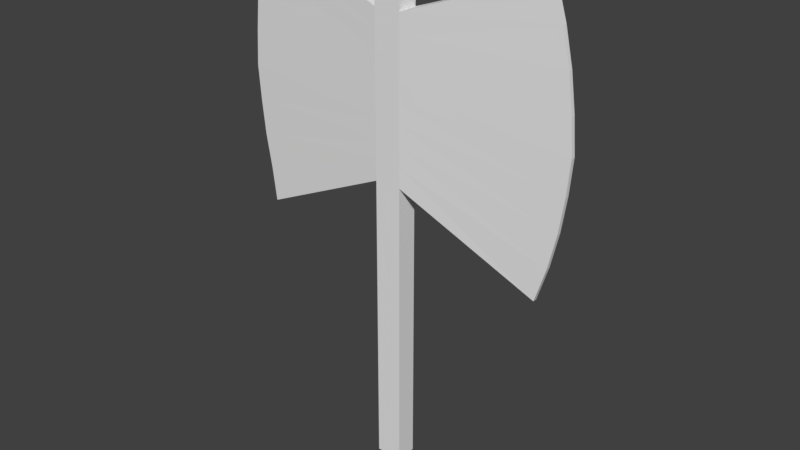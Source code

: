 # Source: LapuLapu_Axe.blend  (saved by Blender 2.78.0; exported with 4.5.12 LTS)
import bpy
from mathutils import Matrix  # noqa: F401  (used for matrix-valued properties, if any)

bpy.ops.wm.read_factory_settings(use_empty=True)
scene = bpy.context.scene
scene.name = 'Scene'

# ---- collections
col_collection_1 = bpy.data.collections.new('Collection 1'); scene.collection.children.link(col_collection_1)

# ---- materials (node trees are filled in below, after node groups)
mat_material = bpy.data.materials.new('Material')
mat_material.alpha_threshold = 0.0
mat_material.use_transparent_shadow = False
mat_material.roughness = 0.5
mat_material.line_color = (0.0, 0.0, 0.0, 1.0)

# ---- material node trees

# ---- world
world_world = bpy.data.worlds.new('World'); scene.world = world_world
world_world.color = (0.05088, 0.05088, 0.05088)
world_world.use_sun_shadow = False
world_world.sun_shadow_jitter_overblur = 0.0
world_world.cycles.sampling_method = 'MANUAL'

# ---- meshes
me_cube = bpy.data.meshes.new('Cube')
me_cube.from_pydata([(0.2009, 0.1616, -1.205), (0.2009, -0.1616, -1.205), (-0.2009, -0.1616, -1.205), (-0.2009, 0.1616, -1.205), (0.2009, 0.1616, 1.205), (0.2009, -0.1616, 1.205), (-0.2009, -0.1616, 1.205), (-0.2009, 0.1616, 1.205), (2.315, 0.03154, -2.196), (2.315, -0.03155, -2.196), (2.315, 0.03154, 1.974), (2.315, -0.03155, 1.974), (-2.308, -0.02288, -2.196), (-2.308, 0.02288, -2.196), (-2.308, -0.02288, 1.974), (-2.308, 0.02288, 1.974), (0.2009, 0.1616, 0.0), (0.2009, -0.1616, 0.0), (-0.2009, -0.1616, 0.0), (-0.2009, 0.1616, 0.0), (2.714, 0.03154, -0.1109), (2.714, -0.03155, -0.1109), (-2.552, -0.02288, -0.1109), (-2.552, 0.02288, -0.1109), (0.2009, 0.1616, 0.6027), (0.2009, -0.1616, 0.6027), (-0.2009, -0.1616, 0.6027), (-0.2009, 0.1616, 0.6027), (2.596, 0.03154, 0.9317), (2.596, -0.03155, 0.9317), (-2.463, -0.02288, 0.9317), (-2.463, 0.02288, 0.9317), (0.2009, 0.1616, -0.6027), (0.2009, -0.1616, -0.6027), (-0.2009, -0.1616, -0.6027), (-0.2009, 0.1616, -0.6027), (2.596, 0.03154, -1.153), (2.596, -0.03155, -1.153), (-2.463, -0.02288, -1.153), (-2.463, 0.02288, -1.153), (0.2009, 0.1616, -0.3013), (0.2009, -0.1616, -0.3013), (-0.2009, -0.1616, -0.3013), (-0.2009, 0.1616, -0.3013), (2.67, 0.03154, -0.6322), (2.67, -0.03155, -0.6322), (-2.515, -0.02288, -0.6322), (-2.515, 0.02288, -0.6322), (0.2009, 0.1616, 0.3013), (0.2009, -0.1616, 0.3013), (-0.2009, -0.1616, 0.3013), (-0.2009, 0.1616, 0.3013), (2.67, 0.03154, 0.4104), (2.67, -0.03155, 0.4104), (-2.515, -0.02288, 0.4104), (-2.515, 0.02288, 0.4104), (0.2009, 0.1616, 0.904), (0.2009, -0.1616, 0.904), (-0.2009, -0.1616, 0.904), (-0.2009, 0.1616, 0.904), (2.478, 0.03154, 1.453), (2.478, -0.03155, 1.453), (-2.374, -0.02288, 1.453), (-2.374, 0.02288, 1.453), (0.2009, 0.1616, -0.904), (0.2009, -0.1616, -0.904), (-0.2009, -0.1616, -0.904), (-0.2009, 0.1616, -0.904), (2.478, 0.03154, -1.675), (2.478, -0.03155, -1.675), (-2.374, -0.02288, -1.675), (-2.374, 0.02288, -1.675), (0.2009, 0.1616, 2.041), (0.2009, -0.1616, 2.041), (-0.2009, 0.1616, 2.041), (-0.2009, -0.1616, 2.041), (0.2009, 0.1616, -5.74), (0.2009, -0.1616, -5.74), (-0.2009, 0.1616, -5.74), (-0.2009, -0.1616, -5.74)], [], [(0, 1, 77, 76), (7, 6, 75, 74), (65, 1, 9, 69), (57, 5, 6, 58), (58, 6, 14, 62), (64, 0, 3, 67), (60, 10, 11, 61), (56, 4, 10, 60), (1, 0, 8, 9), (4, 5, 11, 10), (62, 14, 15, 63), (6, 7, 15, 14), (67, 3, 13, 71), (3, 2, 12, 13), (51, 19, 23, 55), (46, 22, 23, 47), (40, 16, 20, 44), (44, 20, 21, 45), (48, 16, 19, 51), (42, 18, 22, 46), (41, 17, 18, 42), (49, 17, 21, 53), (57, 25, 29, 61), (56, 24, 27, 59), (59, 27, 31, 63), (54, 30, 31, 55), (48, 24, 28, 52), (52, 28, 29, 53), (50, 26, 30, 54), (49, 25, 26, 50), (65, 33, 34, 66), (66, 34, 38, 70), (68, 36, 37, 69), (64, 32, 36, 68), (70, 38, 39, 71), (43, 35, 39, 47), (40, 32, 35, 43), (41, 33, 37, 45), (17, 41, 45, 21), (16, 40, 43, 19), (19, 43, 47, 23), (33, 41, 42, 34), (34, 42, 46, 38), (36, 44, 45, 37), (32, 40, 44, 36), (38, 46, 47, 39), (17, 49, 50, 18), (18, 50, 54, 22), (20, 52, 53, 21), (16, 48, 52, 20), (22, 54, 55, 23), (25, 49, 53, 29), (24, 48, 51, 27), (27, 51, 55, 31), (7, 59, 63, 15), (4, 56, 59, 7), (5, 57, 61, 11), (30, 62, 63, 31), (24, 56, 60, 28), (28, 60, 61, 29), (26, 58, 62, 30), (25, 57, 58, 26), (12, 70, 71, 13), (0, 64, 68, 8), (8, 68, 69, 9), (2, 66, 70, 12), (1, 65, 66, 2), (35, 67, 71, 39), (32, 64, 67, 35), (33, 65, 69, 37), (72, 74, 75, 73), (4, 7, 74, 72), (6, 5, 73, 75), (5, 4, 72, 73), (76, 77, 79, 78), (2, 3, 78, 79), (1, 2, 79, 77), (3, 0, 76, 78)])
_uv = me_cube.uv_layers.new(name='UVMap')
_uv.uv.foreach_set('vector', [0.9155, 0.6659, 0.8768, 0.6659, 0.8768, 0.1227, 0.9155, 0.1227, 0.8376, 0.7669, 0.8763, 0.7669, 0.8763, 0.867, 0.8376, 0.867, 0.36, 0.2015, 0.36, 0.1704, 0.5784, 0.06825, 0.5951, 0.122, 0.711, 0.7899, 0.7114, 0.8222, 0.6689, 0.828, 0.6648, 0.7926, 0.5904, 0.837, 0.5904, 0.868, 0.3726, 0.9472, 0.3658, 0.8935, 0.7509, 0.5739, 0.7523, 0.5379, 0.7983, 0.5385, 0.7987, 0.5743, 0.08252, 0.4438, 0.1108, 0.484, 0.1083, 0.4903, 0.07593, 0.4473, 0.315, 0.3868, 0.3146, 0.4186, 0.1108, 0.484, 0.08252, 0.4438, 0.3239, 0.1319, 0.3137, 0.1611, 0.1113, 0.07733, 0.1089, 0.0698, 0.3146, 0.4186, 0.3239, 0.4594, 0.1083, 0.4903, 0.1108, 0.484, 0.2779, 0.9077, 0.248, 0.9536, 0.246, 0.9483, 0.2735, 0.9057, 0.04079, 0.9095, 0.04896, 0.8802, 0.246, 0.9483, 0.248, 0.9536, 0.05252, 0.6556, 0.05339, 0.6243, 0.2537, 0.5418, 0.2764, 0.5801, 0.05339, 0.6243, 0.04079, 0.5829, 0.2554, 0.5372, 0.2537, 0.5418, 0.04983, 0.7844, 0.05031, 0.7523, 0.2983, 0.7448, 0.2946, 0.7991, 0.3011, 0.6897, 0.3031, 0.7448, 0.2983, 0.7448, 0.2963, 0.6901, 0.3151, 0.2576, 0.3152, 0.2903, 0.05055, 0.2796, 0.05365, 0.2252, 0.05365, 0.2252, 0.05055, 0.2796, 0.04389, 0.2796, 0.04697, 0.2246, 0.7495, 0.7195, 0.7498, 0.6832, 0.7984, 0.6836, 0.7981, 0.7203, 0.5904, 0.7127, 0.5904, 0.7438, 0.3476, 0.7322, 0.3514, 0.6785, 0.7108, 0.6465, 0.7107, 0.6831, 0.6619, 0.6832, 0.6618, 0.6465, 0.36, 0.3258, 0.36, 0.2947, 0.6195, 0.2833, 0.6149, 0.337, 0.36, 0.3879, 0.36, 0.3568, 0.6073, 0.3907, 0.5951, 0.4445, 0.7478, 0.7905, 0.749, 0.7554, 0.7974, 0.757, 0.7959, 0.7941, 0.04905, 0.8487, 0.04938, 0.8165, 0.2873, 0.8534, 0.2735, 0.9057, 0.2994, 0.7996, 0.292, 0.8544, 0.2873, 0.8534, 0.2946, 0.7991, 0.3152, 0.3225, 0.3151, 0.3547, 0.06403, 0.389, 0.0546, 0.3342, 0.0546, 0.3342, 0.06403, 0.389, 0.05735, 0.3907, 0.04791, 0.335, 0.5904, 0.7748, 0.5904, 0.8059, 0.3567, 0.8397, 0.3514, 0.786, 0.7107, 0.7194, 0.7108, 0.7552, 0.663, 0.7564, 0.6622, 0.7199, 0.7116, 0.5732, 0.711, 0.6099, 0.6618, 0.6096, 0.6619, 0.5724, 0.5904, 0.6506, 0.5904, 0.6816, 0.3568, 0.6248, 0.3659, 0.571, 0.07832, 0.1187, 0.06196, 0.1709, 0.05547, 0.1694, 0.07237, 0.1156, 0.3144, 0.193, 0.3148, 0.2253, 0.06196, 0.1709, 0.07832, 0.1187, 0.2814, 0.5779, 0.2952, 0.6345, 0.2904, 0.6354, 0.2764, 0.5801, 0.05094, 0.7198, 0.05168, 0.6877, 0.2904, 0.6354, 0.2963, 0.6901, 0.75, 0.6467, 0.7504, 0.6103, 0.7987, 0.6106, 0.7986, 0.647, 0.36, 0.2636, 0.36, 0.2325, 0.6073, 0.1758, 0.6149, 0.2295, 0.36, 0.2947, 0.36, 0.2636, 0.6149, 0.2295, 0.6195, 0.2833, 0.7498, 0.6832, 0.75, 0.6467, 0.7986, 0.647, 0.7984, 0.6836, 0.05031, 0.7523, 0.05094, 0.7198, 0.2963, 0.6901, 0.2983, 0.7448, 0.711, 0.6099, 0.7108, 0.6465, 0.6618, 0.6465, 0.6618, 0.6096, 0.5904, 0.6816, 0.5904, 0.7127, 0.3514, 0.6785, 0.3568, 0.6248, 0.06196, 0.1709, 0.05365, 0.2252, 0.04697, 0.2246, 0.05547, 0.1694, 0.3148, 0.2253, 0.3151, 0.2576, 0.05365, 0.2252, 0.06196, 0.1709, 0.2952, 0.6345, 0.3011, 0.6897, 0.2963, 0.6901, 0.2904, 0.6354, 0.7107, 0.6831, 0.7107, 0.7194, 0.6622, 0.7199, 0.6619, 0.6832, 0.5904, 0.7438, 0.5904, 0.7748, 0.3514, 0.786, 0.3476, 0.7322, 0.05055, 0.2796, 0.0546, 0.3342, 0.04791, 0.335, 0.04389, 0.2796, 0.3152, 0.2903, 0.3152, 0.3225, 0.0546, 0.3342, 0.05055, 0.2796, 0.3031, 0.7448, 0.2994, 0.7996, 0.2946, 0.7991, 0.2983, 0.7448, 0.36, 0.3568, 0.36, 0.3258, 0.6149, 0.337, 0.6073, 0.3907, 0.749, 0.7554, 0.7495, 0.7195, 0.7981, 0.7203, 0.7974, 0.757, 0.04938, 0.8165, 0.04983, 0.7844, 0.2946, 0.7991, 0.2873, 0.8534, 0.04896, 0.8802, 0.04905, 0.8487, 0.2735, 0.9057, 0.246, 0.9483, 0.7451, 0.8237, 0.7478, 0.7905, 0.7959, 0.7941, 0.7925, 0.8319, 0.36, 0.419, 0.36, 0.3879, 0.5951, 0.4445, 0.5784, 0.4983, 0.292, 0.8544, 0.2779, 0.9077, 0.2735, 0.9057, 0.2873, 0.8534, 0.3151, 0.3547, 0.315, 0.3868, 0.08252, 0.4438, 0.06403, 0.389, 0.06403, 0.389, 0.08252, 0.4438, 0.07593, 0.4473, 0.05735, 0.3907, 0.5904, 0.8059, 0.5904, 0.837, 0.3658, 0.8935, 0.3567, 0.8397, 0.7108, 0.7552, 0.711, 0.7899, 0.6648, 0.7926, 0.663, 0.7564, 0.2554, 0.5372, 0.2814, 0.5779, 0.2764, 0.5801, 0.2537, 0.5418, 0.3137, 0.1611, 0.3144, 0.193, 0.07832, 0.1187, 0.1113, 0.07733, 0.1113, 0.07733, 0.07832, 0.1187, 0.07237, 0.1156, 0.1089, 0.0698, 0.5904, 0.6195, 0.5904, 0.6506, 0.3659, 0.571, 0.3728, 0.5173, 0.7124, 0.5364, 0.7116, 0.5732, 0.6619, 0.5724, 0.6622, 0.5348, 0.05168, 0.6877, 0.05252, 0.6556, 0.2764, 0.5801, 0.2904, 0.6354, 0.7504, 0.6103, 0.7509, 0.5739, 0.7987, 0.5743, 0.7987, 0.6106, 0.36, 0.2325, 0.36, 0.2015, 0.5951, 0.122, 0.6073, 0.1758, 0.7355, 0.8806, 0.7474, 0.928, 0.6933, 0.9173, 0.7193, 0.8818, 0.7451, 0.8237, 0.7925, 0.8319, 0.7474, 0.928, 0.7355, 0.8806, 0.6689, 0.828, 0.7114, 0.8222, 0.7193, 0.8818, 0.6933, 0.9173, 0.8376, 0.6664, 0.8763, 0.6664, 0.8763, 0.7664, 0.8376, 0.7664, 0.7557, 0.129, 0.7281, 0.1245, 0.6967, 0.05475, 0.797, 0.04521, 0.8763, 0.6659, 0.8376, 0.6659, 0.8376, 0.1227, 0.8763, 0.1227, 0.7124, 0.5364, 0.6622, 0.5348, 0.6967, 0.05475, 0.7281, 0.1245, 0.7983, 0.5385, 0.7523, 0.5379, 0.7557, 0.129, 0.797, 0.04521])
me_cube.materials.append(mat_material)
me_cube.use_remesh_preserve_volume = False
me_cube.use_remesh_preserve_attributes = False
me_cube.use_mirror_vertex_groups = False
me_cube.update()

# ---- objects
ob_cube = bpy.data.objects.new('Cube', me_cube)

# ---- transforms, parenting, visibility, modifiers, constraints
ob_cube.location = (0.0, 0.0, 0.0)
ob_cube.lock_rotations_4d = False
ob_cube.empty_display_type = 'ARROWS'
ob_cube.lineart.crease_threshold = 0.0

# ---- collection membership
col_collection_1.objects.link(ob_cube)

# ---- scene / render settings (as saved in the file)
scene.frame_start = 1; scene.frame_end = 250; scene.frame_set(1)
scene.render.engine = 'BLENDER_EEVEE_NEXT'
scene.render.resolution_percentage = 50
scene.render.dither_intensity = 0.0
scene.cycles.use_denoising = False
scene.cycles.samples = 128
scene.cycles.sampling_pattern = 'TABULATED_SOBOL'
scene.cycles.light_sampling_threshold = 0.0
scene.cycles.use_adaptive_sampling = False
scene.cycles.use_light_tree = False
scene.cycles.blur_glossy = 0.0
scene.cycles.sample_clamp_indirect = 0.0
scene.view_settings.view_transform = 'Standard'
bpy.context.view_layer.update()

# ---- added for rendering (the .blend has no active camera and no usable light): camera, sun
cam_auto = bpy.data.cameras.new('AutoCamera')
cam_auto.lens = 50.0
cam_auto.sensor_width = 36.0
cam_auto.clip_end = 1000.0
ob_auto_camera = bpy.data.objects.new('AutoCamera', cam_auto)
scene.collection.objects.link(ob_auto_camera)
ob_auto_camera.location = (8.7795, -10.4378, 5.10872)
ob_auto_camera.rotation_euler = (1.09748, -7.21219e-08, 0.694738)
scene.camera = ob_auto_camera
light_auto_sun = bpy.data.lights.new('AutoSun', 'SUN')
light_auto_sun.energy = 3.0
light_auto_sun.angle = 0.0523599
ob_auto_sun = bpy.data.objects.new('AutoSun', light_auto_sun)
scene.collection.objects.link(ob_auto_sun)
ob_auto_sun.rotation_euler = (0.872665, 0.174533, 0.523599)
bpy.context.view_layer.update()
